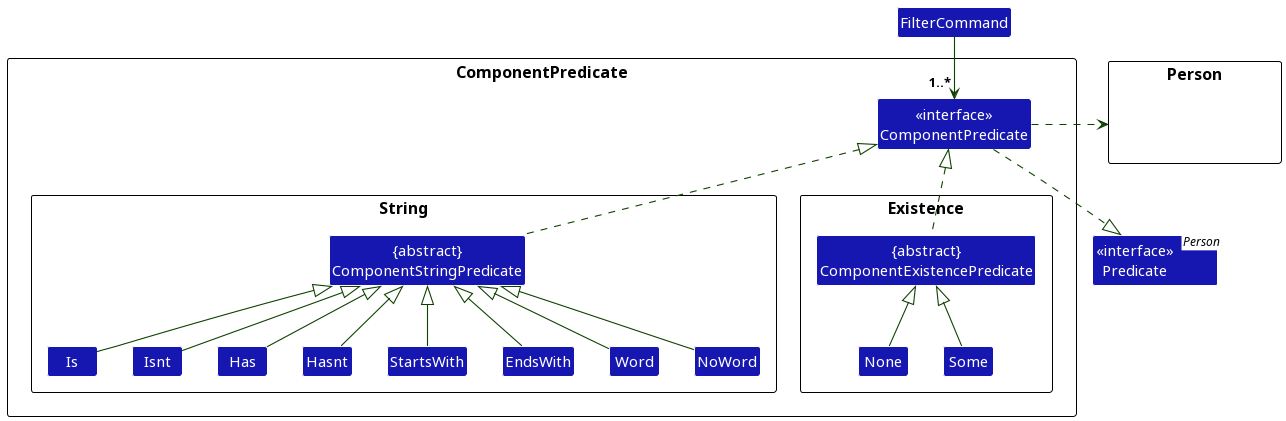

The diagram above was rendered by PlantUML. Its source (embedded in the PNG):
@startuml
!include style.puml
skinparam arrowThickness 1.1
skinparam arrowColor UI_COLOR_T4
skinparam classBackgroundColor LOGIC_COLOR_T3

Class FilterCommand

package ComponentPredicate {
Class "<<interface>>\nComponentPredicate" as PredicateInterface
package String {
Class "{abstract}\nComponentStringPredicate" as StringPredicate
Class Is
Class Isnt
Class Has
Class Hasnt
Class StartsWith
Class EndsWith
Class Word
Class NoWord
}
package Existence {
Class "{abstract}\nComponentExistencePredicate" as ExistencePredicate
Class None
Class Some
}
}

package Person {
Class HiddenPerson #ffffff
}

FilterCommand --> "1..*" PredicateInterface

PredicateInterface <|.. ExistencePredicate
PredicateInterface <|.. StringPredicate

StringPredicate <|-- Is
StringPredicate <|-- Isnt
StringPredicate <|-- Has
StringPredicate <|-- Hasnt
StringPredicate <|-- StartsWith
StringPredicate <|-- EndsWith
StringPredicate <|-- Word
StringPredicate <|-- NoWord

ExistencePredicate <|-- None
ExistencePredicate <|-- Some

Person <.left. PredicateInterface

class "<<interface>>\nPredicate<Person>" as Predicate
Predicate <|.up. PredicateInterface
@enduml